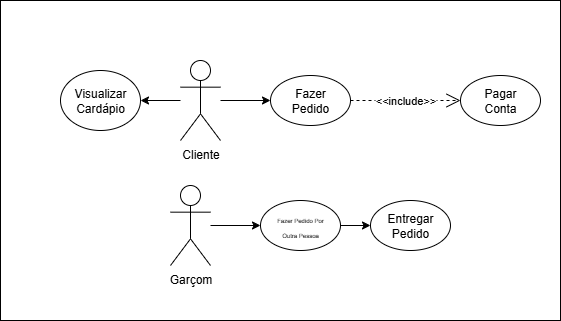

The diagram above was exported from draw.io. Its source (the exported page's mxGraphModel, read from the mxfile embedded in the PNG):
<mxGraphModel dx="2024" dy="1148" grid="1" gridSize="10" guides="1" tooltips="1" connect="1" arrows="1" fold="1" page="1" pageScale="1" pageWidth="827" pageHeight="1169" math="0" shadow="0">
  <root>
    <mxCell id="0" />
    <mxCell id="1" parent="0" />
    <mxCell id="wjXxhofH0QNZRKlZt8jE-1" value="" style="rounded=0;whiteSpace=wrap;html=1;" vertex="1" parent="1">
      <mxGeometry x="160" y="120" width="560" height="320" as="geometry" />
    </mxCell>
    <mxCell id="3TQzUOJ-lrTx-xodaRS--1" value="" style="edgeStyle=orthogonalEdgeStyle;rounded=0;orthogonalLoop=1;jettySize=auto;html=1;" parent="1" source="3TQzUOJ-lrTx-xodaRS--3" target="3TQzUOJ-lrTx-xodaRS--4" edge="1">
      <mxGeometry relative="1" as="geometry" />
    </mxCell>
    <mxCell id="3TQzUOJ-lrTx-xodaRS--2" value="" style="edgeStyle=orthogonalEdgeStyle;rounded=0;orthogonalLoop=1;jettySize=auto;html=1;" parent="1" source="3TQzUOJ-lrTx-xodaRS--3" target="3TQzUOJ-lrTx-xodaRS--10" edge="1">
      <mxGeometry relative="1" as="geometry" />
    </mxCell>
    <mxCell id="3TQzUOJ-lrTx-xodaRS--3" value="Cliente" style="shape=umlActor;verticalLabelPosition=bottom;verticalAlign=top;html=1;align=center;" parent="1" vertex="1">
      <mxGeometry x="340" y="180" width="40" height="80" as="geometry" />
    </mxCell>
    <mxCell id="3TQzUOJ-lrTx-xodaRS--4" value="" style="ellipse;whiteSpace=wrap;html=1;verticalAlign=top;" parent="1" vertex="1">
      <mxGeometry x="430" y="195" width="80" height="50" as="geometry" />
    </mxCell>
    <mxCell id="3TQzUOJ-lrTx-xodaRS--5" value="Fazer Pedido" style="text;html=1;align=center;verticalAlign=middle;whiteSpace=wrap;rounded=0;" parent="1" vertex="1">
      <mxGeometry x="440" y="205" width="60" height="30" as="geometry" />
    </mxCell>
    <mxCell id="3TQzUOJ-lrTx-xodaRS--6" value="" style="ellipse;whiteSpace=wrap;html=1;verticalAlign=top;" parent="1" vertex="1">
      <mxGeometry x="620" y="195" width="80" height="50" as="geometry" />
    </mxCell>
    <mxCell id="3TQzUOJ-lrTx-xodaRS--7" value="&amp;lt;&amp;lt;include&amp;gt;&amp;gt;" style="endArrow=open;endSize=12;dashed=1;html=1;rounded=0;exitX=1;exitY=0.5;exitDx=0;exitDy=0;entryX=0;entryY=0.5;entryDx=0;entryDy=0;" parent="1" source="3TQzUOJ-lrTx-xodaRS--4" target="3TQzUOJ-lrTx-xodaRS--6" edge="1">
      <mxGeometry width="160" relative="1" as="geometry">
        <mxPoint x="330" y="285" as="sourcePoint" />
        <mxPoint x="490" y="285" as="targetPoint" />
      </mxGeometry>
    </mxCell>
    <mxCell id="3TQzUOJ-lrTx-xodaRS--8" value="Pagar Conta" style="text;html=1;align=center;verticalAlign=middle;whiteSpace=wrap;rounded=0;" parent="1" vertex="1">
      <mxGeometry x="630" y="205" width="60" height="30" as="geometry" />
    </mxCell>
    <mxCell id="3TQzUOJ-lrTx-xodaRS--9" value="Garçom" style="shape=umlActor;verticalLabelPosition=bottom;verticalAlign=top;html=1;outlineConnect=0;" parent="1" vertex="1">
      <mxGeometry x="330" y="305" width="40" height="80" as="geometry" />
    </mxCell>
    <mxCell id="3TQzUOJ-lrTx-xodaRS--10" value="" style="ellipse;whiteSpace=wrap;html=1;verticalAlign=top;" parent="1" vertex="1">
      <mxGeometry x="220" y="190" width="80" height="60" as="geometry" />
    </mxCell>
    <mxCell id="3TQzUOJ-lrTx-xodaRS--11" value="Visualizar Cardápio" style="text;html=1;align=center;verticalAlign=middle;whiteSpace=wrap;rounded=0;" parent="1" vertex="1">
      <mxGeometry x="230" y="205" width="60" height="30" as="geometry" />
    </mxCell>
    <mxCell id="3TQzUOJ-lrTx-xodaRS--12" value="" style="ellipse;whiteSpace=wrap;html=1;verticalAlign=top;" parent="1" vertex="1">
      <mxGeometry x="530" y="320" width="80" height="50" as="geometry" />
    </mxCell>
    <mxCell id="3TQzUOJ-lrTx-xodaRS--13" value="Entregar Pedido" style="text;html=1;align=center;verticalAlign=middle;whiteSpace=wrap;rounded=0;" parent="1" vertex="1">
      <mxGeometry x="540" y="330" width="60" height="30" as="geometry" />
    </mxCell>
    <mxCell id="3TQzUOJ-lrTx-xodaRS--14" value="" style="endArrow=classic;html=1;rounded=0;entryX=0;entryY=0.5;entryDx=0;entryDy=0;exitX=1;exitY=0.5;exitDx=0;exitDy=0;" parent="1" source="3TQzUOJ-lrTx-xodaRS--15" target="3TQzUOJ-lrTx-xodaRS--12" edge="1">
      <mxGeometry width="50" height="50" relative="1" as="geometry">
        <mxPoint x="410" y="275" as="sourcePoint" />
        <mxPoint x="460" y="225" as="targetPoint" />
      </mxGeometry>
    </mxCell>
    <mxCell id="3TQzUOJ-lrTx-xodaRS--15" value="" style="ellipse;whiteSpace=wrap;html=1;" parent="1" vertex="1">
      <mxGeometry x="420" y="320" width="80" height="50" as="geometry" />
    </mxCell>
    <mxCell id="3TQzUOJ-lrTx-xodaRS--16" value="" style="endArrow=classic;html=1;rounded=0;entryX=0;entryY=0.5;entryDx=0;entryDy=0;" parent="1" source="3TQzUOJ-lrTx-xodaRS--9" target="3TQzUOJ-lrTx-xodaRS--15" edge="1">
      <mxGeometry width="50" height="50" relative="1" as="geometry">
        <mxPoint x="410" y="325" as="sourcePoint" />
        <mxPoint x="460" y="275" as="targetPoint" />
      </mxGeometry>
    </mxCell>
    <mxCell id="3TQzUOJ-lrTx-xodaRS--17" value="&lt;font style=&quot;font-size: 6px;&quot;&gt;Fazer Pedido Por Outra Pessoa&lt;/font&gt;" style="text;html=1;align=center;verticalAlign=middle;whiteSpace=wrap;rounded=0;" parent="1" vertex="1">
      <mxGeometry x="430" y="330" width="60" height="30" as="geometry" />
    </mxCell>
  </root>
</mxGraphModel>